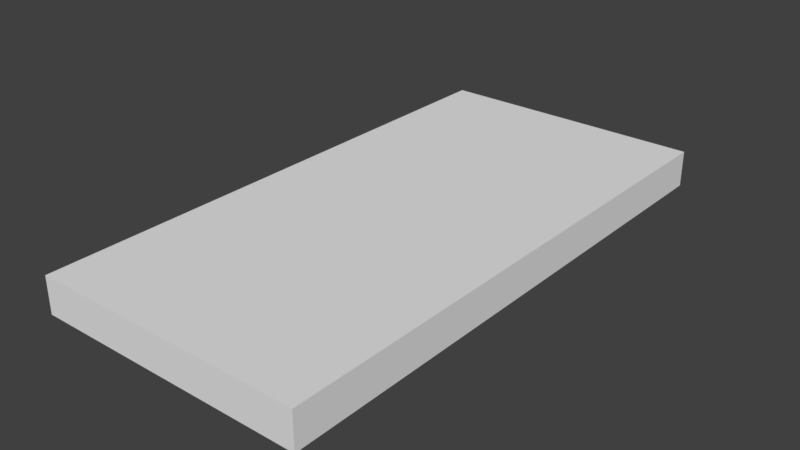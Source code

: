 # Source: blend.blend  (saved by Blender 2.79.0; exported with 4.5.12 LTS)
import bpy
from mathutils import Matrix  # noqa: F401  (used for matrix-valued properties, if any)

bpy.ops.wm.read_factory_settings(use_empty=True)
scene = bpy.context.scene
scene.name = 'Scene'

# ---- collections
col_collection_1 = bpy.data.collections.new('Collection 1'); scene.collection.children.link(col_collection_1)

# ---- world
world_world = bpy.data.worlds.new('World'); scene.world = world_world
world_world.color = (0.05088, 0.05088, 0.05088)
world_world.use_sun_shadow = False
world_world.sun_shadow_jitter_overblur = 0.0
world_world.cycles.sampling_method = 'MANUAL'

# ---- meshes
me_cube_001 = bpy.data.meshes.new('Cube.001')
me_cube_001.from_pydata([(-0.45, -0.9, -0.06), (-0.45, -0.9, 0.06), (-0.45, 0.9, -0.06), (-0.45, 0.9, 0.06), (0.45, -0.9, -0.06), (0.45, -0.9, 0.06), (0.45, 0.9, -0.06), (0.45, 0.9, 0.06)], [], [(0, 1, 3, 2), (2, 3, 7, 6), (6, 7, 5, 4), (4, 5, 1, 0), (2, 6, 4, 0), (7, 3, 1, 5)])
me_cube_001.use_remesh_preserve_volume = False
me_cube_001.use_remesh_preserve_attributes = False
me_cube_001.use_mirror_vertex_groups = False
me_cube_001.update()

# ---- objects
ob_x = bpy.data.objects.new('平台', me_cube_001)

# ---- transforms, parenting, visibility, modifiers, constraints
ob_x.location = (0.0, 0.0, 0.0)
ob_x.lineart.crease_threshold = 0.0

# ---- collection membership
col_collection_1.objects.link(ob_x)

# ---- scene / render settings (as saved in the file)
scene.frame_start = 1; scene.frame_end = 250; scene.frame_set(1)
scene.render.engine = 'BLENDER_EEVEE_NEXT'
scene.render.resolution_percentage = 50
scene.render.dither_intensity = 0.0
scene.cycles.use_denoising = False
scene.cycles.samples = 128
scene.cycles.sampling_pattern = 'TABULATED_SOBOL'
scene.cycles.use_adaptive_sampling = False
scene.cycles.use_light_tree = False
scene.cycles.blur_glossy = 0.0
scene.cycles.sample_clamp_indirect = 0.0
scene.view_settings.view_transform = 'Standard'
bpy.context.view_layer.update()

# ---- added for rendering (the .blend has no active camera and no usable light): camera, sun
cam_auto = bpy.data.cameras.new('AutoCamera')
cam_auto.lens = 50.0
cam_auto.sensor_width = 36.0
cam_auto.clip_end = 1000.0
ob_auto_camera = bpy.data.objects.new('AutoCamera', cam_auto)
scene.collection.objects.link(ob_auto_camera)
ob_auto_camera.location = (1.86529, -2.23834, 1.49223)
ob_auto_camera.rotation_euler = (1.09748, -7.21219e-08, 0.694738)
scene.camera = ob_auto_camera
light_auto_sun = bpy.data.lights.new('AutoSun', 'SUN')
light_auto_sun.energy = 3.0
light_auto_sun.angle = 0.0523599
ob_auto_sun = bpy.data.objects.new('AutoSun', light_auto_sun)
scene.collection.objects.link(ob_auto_sun)
ob_auto_sun.rotation_euler = (0.872665, 0.174533, 0.523599)
bpy.context.view_layer.update()
